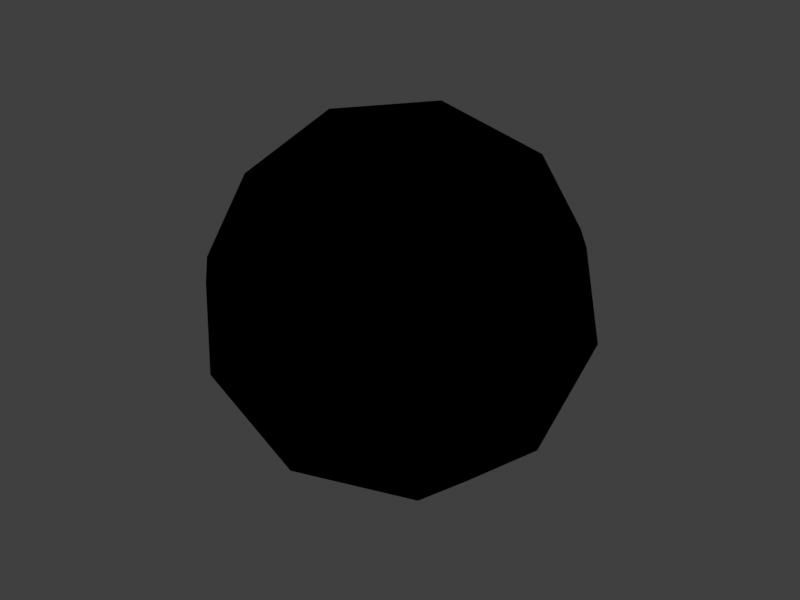 # Source: ball.blend  (saved by Blender 4.5.91; exported with 4.5.12 LTS)
import bpy
from mathutils import Matrix  # noqa: F401  (used for matrix-valued properties, if any)

bpy.ops.wm.read_factory_settings(use_empty=True)
scene = bpy.context.scene
scene.name = 'Scene'

# ---- collections
col_collection = bpy.data.collections.new('Collection'); scene.collection.children.link(col_collection)

# ---- images (referenced by path relative to the original .blend; pixels are not part of the script)
import os
ASSET_DIR = os.environ.get("B2B_ASSET_DIR", "")  # directory of the original .blend (textures are referenced by path, not embedded)
HERE = os.path.dirname(os.path.abspath(__file__))  # packed textures are extracted next to this script under _unpacked/

def load_image(name, relpath, width, height, colorspace="sRGB"):
    """Load a texture the original file referenced (path relative to the .blend, or extracted next to this script)."""
    p = next((c for c in (os.path.join(HERE, relpath), os.path.join(ASSET_DIR, relpath)) if relpath and os.path.exists(c)), "")
    if p:
        img = bpy.data.images.load(p, check_existing=True)
        img.name = name
    else:  # same state as the original file: an image datablock whose file is absent (Cycles renders it pink)
        img = bpy.data.images.new(name, width, height)
        img.source = "FILE"
        img.filepath = "//" + (relpath or name)
    img.colorspace_settings.name = colorspace
    return img
img_second_png = load_image('second.png', '', 1024, 1024, 'sRGB')
img_cutefirst_png = load_image('cutefirst.png', '', 1024, 1024, 'sRGB')

# ---- materials (node trees are filled in below, after node groups)
mat_f3dlite_material = bpy.data.materials.new('f3dlite_material')
mat_f3dlite_material.surface_render_method = 'BLENDED'
mat_f3dlite_material.blend_method = 'BLEND'
mat_f3dlite_material.alpha_threshold = 0.2
mat_f3dlite_material.use_transparency_overlap = False
mat_f3dlite_material.show_transparent_back = False
mat_f3dlite_material.use_backface_culling = True
mat_f3dlite_material.preview_render_type = 'FLAT'

# ---- node groups
ng_3_point_lerp = bpy.data.node_groups.new('3 Point Lerp', 'ShaderNodeTree')
_N = ng_3_point_lerp.nodes; _L = ng_3_point_lerp.links
ng_calcfog = bpy.data.node_groups.new('CalcFog', 'ShaderNodeTree')
_N = ng_calcfog.nodes; _L = ng_calcfog.links
ng_f3dnoise_nonanimated = bpy.data.node_groups.new('F3DNoise_NonAnimated', 'ShaderNodeTree')
_N = ng_f3dnoise_nonanimated.nodes; _L = ng_f3dnoise_nonanimated.links
ng_texturesettings_advanced = bpy.data.node_groups.new('TextureSettings_Advanced', 'ShaderNodeTree')
_N = ng_texturesettings_advanced.nodes; _L = ng_texturesettings_advanced.links
ng_uv = bpy.data.node_groups.new('UV', 'ShaderNodeTree')
_N = ng_uv.nodes; _L = ng_uv.links
ng_uv_basis_0 = bpy.data.node_groups.new('UV Basis 0', 'ShaderNodeTree')
_N = ng_uv_basis_0.nodes; _L = ng_uv_basis_0.links
ng_shdcol = bpy.data.node_groups.new('ShdCol', 'ShaderNodeTree')
_N = ng_shdcol.nodes; _L = ng_shdcol.links
ng_is_not_i = bpy.data.node_groups.new('Is not i', 'ShaderNodeTree')
_N = ng_is_not_i.nodes; _L = ng_is_not_i.links
ng_fogblender_off = bpy.data.node_groups.new('FogBlender_Off', 'ShaderNodeTree')
_N = ng_fogblender_off.nodes; _L = ng_fogblender_off.links
ng_combinerinputs = bpy.data.node_groups.new('CombinerInputs', 'ShaderNodeTree')
_N = ng_combinerinputs.nodes; _L = ng_combinerinputs.links
ng_cycle = bpy.data.node_groups.new('Cycle', 'ShaderNodeTree')
_N = ng_cycle.nodes; _L = ng_cycle.links
ng_output_1cycle_xlu = bpy.data.node_groups.new('OUTPUT_1CYCLE_XLU', 'ShaderNodeTree')
_N = ng_output_1cycle_xlu.nodes; _L = ng_output_1cycle_xlu.links
ng_sceneproperties = bpy.data.node_groups.new('SceneProperties', 'ShaderNodeTree')
_s = ng_sceneproperties.interface.new_socket(name='FogEnable', in_out='OUTPUT', socket_type='NodeSocketFloat')
_s = ng_sceneproperties.interface.new_socket(name='FogColor', in_out='OUTPUT', socket_type='NodeSocketColor')
_s = ng_sceneproperties.interface.new_socket(name='F3D_NearClip', in_out='OUTPUT', socket_type='NodeSocketFloat')
_s = ng_sceneproperties.interface.new_socket(name='F3D_FarClip', in_out='OUTPUT', socket_type='NodeSocketFloat')
_s = ng_sceneproperties.interface.new_socket(name='Blender_Game_Scale', in_out='OUTPUT', socket_type='NodeSocketFloat')
_s = ng_sceneproperties.interface.new_socket(name='FogNear', in_out='OUTPUT', socket_type='NodeSocketFloat')
_s = ng_sceneproperties.interface.new_socket(name='FogFar', in_out='OUTPUT', socket_type='NodeSocketFloat')
_s = ng_sceneproperties.interface.new_socket(name='AmbientColor', in_out='OUTPUT', socket_type='NodeSocketColor')
_s = ng_sceneproperties.interface.new_socket(name='Light0Color', in_out='OUTPUT', socket_type='NodeSocketColor')
_s = ng_sceneproperties.interface.new_socket(name='Light0Dir', in_out='OUTPUT', socket_type='NodeSocketVector')
_s = ng_sceneproperties.interface.new_socket(name='Light0Size', in_out='OUTPUT', socket_type='NodeSocketFloat')
_s = ng_sceneproperties.interface.new_socket(name='Light1Color', in_out='OUTPUT', socket_type='NodeSocketColor')
_s = ng_sceneproperties.interface.new_socket(name='Light1Dir', in_out='OUTPUT', socket_type='NodeSocketVector')
_s = ng_sceneproperties.interface.new_socket(name='Light1Size', in_out='OUTPUT', socket_type='NodeSocketFloat')
_N = ng_sceneproperties.nodes; _L = ng_sceneproperties.links
n0 = _N.new('NodeGroupOutput'); n0.name = 'Group Output'; n0.location = (0, 0)
n0.inputs[0].default_value = 1.0
n0.inputs[1].default_value = (1.0, 1.0, 1.0, 1.0)
n0.inputs[2].default_value = 100.0
n0.inputs[3].default_value = 3e+04
n0.inputs[4].default_value = 100.0
n0.inputs[5].default_value = 985.0
n0.inputs[6].default_value = 1000.0
n0.inputs[7].default_value = (0.7353, 0.7353, 0.7353, 1.0)
n0.inputs[8].default_value = (1.0, 1.0, 1.0, 1.0)
n0.inputs[9].default_value = (0.5774, -0.5774, 0.5774)
n0.inputs[10].default_value = 3.0
n0.inputs[11].default_value = (0.0, 0.0, 0.0, 1.0)
n0.inputs[12].default_value = (-0.5774, 0.5774, -0.5774)
n0.inputs[13].default_value = 3.0
n0.is_active_output = True

# ---- material node trees
mat_f3dlite_material.use_nodes = True; mat_f3dlite_material.node_tree.nodes.clear()
_N = mat_f3dlite_material.node_tree.nodes; _L = mat_f3dlite_material.node_tree.links
n0 = _N.new('NodeReroute'); n0.name = 'Reroute.078'; n0.location = (-193, 204)
n0.width = 14
n0.socket_idname = 'NodeSocketVector'
n1 = _N.new('NodeReroute'); n1.name = 'Reroute.079'; n1.location = (-216, 160)
n1.width = 14
n1.socket_idname = 'NodeSocketVector'
n2 = _N.new('NodeReroute'); n2.name = 'Reroute.080'; n2.location = (-168, 248)
n2.width = 14
n2.socket_idname = 'NodeSocketVector'
n3 = _N.new('NodeReroute'); n3.name = 'Reroute.081'; n3.location = (273, 438)
n3.width = 14
n4 = _N.new('NodeReroute'); n4.name = 'Reroute.082'; n4.location = (251, 416)
n4.width = 14
n4.socket_idname = 'NodeSocketFloat'
n5 = _N.new('NodeReroute'); n5.name = 'Reroute.083'; n5.location = (-80, 600)
n5.width = 14
n5.socket_idname = 'NodeSocketVector'
n6 = _N.new('NodeReroute'); n6.name = 'Reroute.084'; n6.location = (-100, 557)
n6.width = 14
n6.socket_idname = 'NodeSocketVector'
n7 = _N.new('NodeReroute'); n7.name = 'Reroute.085'; n7.location = (-120, 514)
n7.width = 14
n7.socket_idname = 'NodeSocketVector'
n8 = _N.new('NodeReroute'); n8.name = 'Reroute.086'; n8.location = (251, 665)
n8.width = 14
n8.socket_idname = 'NodeSocketFloat'
n9 = _N.new('NodeReroute'); n9.name = 'Reroute.087'; n9.location = (273, 686)
n9.width = 14
n10 = _N.new('NodeReroute'); n10.name = 'Reroute.088'; n10.location = (-267, 439)
n10.width = 14
n10.socket_idname = 'NodeSocketInt'
n11 = _N.new('NodeReroute'); n11.name = 'Reroute.089'; n11.location = (271, 285)
n11.width = 14
n12 = _N.new('NodeReroute'); n12.name = 'Reroute.090'; n12.location = (271, 334)
n12.width = 14
n13 = _N.new('NodeReroute'); n13.name = 'Reroute.091'; n13.location = (249, 264)
n13.width = 14
n13.socket_idname = 'NodeSocketFloat'
n14 = _N.new('NodeReroute'); n14.name = 'Reroute.092'; n14.location = (249, 312)
n14.width = 14
n14.socket_idname = 'NodeSocketFloat'
n15 = _N.new('NodeReroute'); n15.name = 'Reroute.093'; n15.location = (-267, 84)
n15.width = 14
n15.socket_idname = 'NodeSocketInt'
n16 = _N.new('NodeReroute'); n16.name = 'Reroute.094'; n16.location = (-241, 116)
n16.width = 14
n16.socket_idname = 'NodeSocketVector'
n17 = _N.new('NodeReroute'); n17.name = 'Reroute.095'; n17.location = (-314, 391)
n17.width = 14
n17.socket_idname = 'NodeSocketFloat'
n18 = _N.new('NodeReroute'); n18.name = 'Reroute.096'; n18.location = (-292, 414)
n18.width = 14
n18.socket_idname = 'NodeSocketFloat'
n19 = _N.new('NodeReroute'); n19.name = 'Reroute.097'; n19.location = (-337, 61)
n19.width = 14
n19.socket_idname = 'NodeSocketFloat'
n20 = _N.new('NodeReroute'); n20.name = 'Reroute.098'; n20.location = (-358, 39)
n20.width = 14
n20.socket_idname = 'NodeSocketFloat'
n21 = _N.new('NodeReroute'); n21.name = 'Reroute.099'; n21.location = (-144, 470)
n21.width = 14
n21.socket_idname = 'NodeSocketVector'
n22 = _N.new('ShaderNodeTexImage'); n22.name = 'Tex1_2'; n22.location = (-125, 213)
n22.label = 'Tex1 Sample 2'
n22.width = 140
n22.mute = True
n22.hide = True
n22.image = img_second_png
n22.interpolation = 'Closest'
n23 = _N.new('ShaderNodeTexImage'); n23.name = 'Tex1_3'; n23.location = (-125, 170)
n23.label = 'Tex1 Sample 3'
n23.width = 140
n23.mute = True
n23.hide = True
n23.image = img_second_png
n23.interpolation = 'Closest'
n24 = _N.new('ShaderNodeTexImage'); n24.name = 'Tex1_4'; n24.location = (-125, 126)
n24.label = 'Tex1 Sample 4'
n24.width = 140
n24.mute = True
n24.hide = True
n24.image = img_second_png
n24.interpolation = 'Closest'
n25 = _N.new('ShaderNodeGroup'); n25.name = '3 Point Lerp.001'; n25.location = (27, 369)
n25.label = '3 Point Lerp'
n25.mute = True
n25.node_tree = ng_3_point_lerp
n26 = _N.new('ShaderNodeTexImage'); n26.name = 'Tex0_4'; n26.location = (-63, 479)
n26.label = 'Tex0 Sample 4'
n26.width = 140
n26.mute = True
n26.hide = True
n26.image = img_cutefirst_png
n26.interpolation = 'Closest'
n27 = _N.new('ShaderNodeTexImage'); n27.name = 'Tex0_3'; n27.location = (-63, 524)
n27.label = 'Tex0 Sample 3'
n27.width = 140
n27.mute = True
n27.hide = True
n27.image = img_cutefirst_png
n27.interpolation = 'Closest'
n28 = _N.new('ShaderNodeTexImage'); n28.name = 'Tex0_2'; n28.location = (-62, 567)
n28.label = 'Tex0 Sample 2'
n28.width = 140
n28.mute = True
n28.hide = True
n28.image = img_cutefirst_png
n28.interpolation = 'Closest'
n29 = _N.new('ShaderNodeTexImage'); n29.name = 'Tex0_1'; n29.location = (-61, 610)
n29.label = 'Tex0'
n29.width = 140
n29.mute = True
n29.hide = True
n29.image = img_cutefirst_png
n29.interpolation = 'Closest'
n30 = _N.new('ShaderNodeTexImage'); n30.name = 'Tex1_1'; n30.location = (-124, 258)
n30.label = 'Tex1'
n30.width = 140
n30.mute = True
n30.hide = True
n30.image = img_second_png
n30.interpolation = 'Closest'
n31 = _N.new('NodeReroute'); n31.name = 'Light0Dir'; n31.location = (-101, -292)
n31.label = 'Light0Dir'
n31.width = 14
n31.socket_idname = 'NodeSocketVector'
n32 = _N.new('NodeReroute'); n32.name = 'AmbientColor'; n32.location = (-98, -223)
n32.label = 'AmbientColor'
n32.width = 14
n33 = _N.new('NodeReroute'); n33.name = 'Light0Color'; n33.location = (-101, -255)
n33.label = 'Light0Color'
n33.width = 14
n34 = _N.new('NodeReroute'); n34.name = 'Light0Size'; n34.location = (-101, -325)
n34.label = 'Light0Size'
n34.width = 14
n34.socket_idname = 'NodeSocketFloat'
n35 = _N.new('NodeReroute'); n35.name = 'Reroute.100'; n35.location = (260, 85)
n35.width = 14
n35.socket_idname = 'NodeSocketVector'
n36 = _N.new('NodeReroute'); n36.name = 'Reroute.101'; n36.location = (259, -292)
n36.width = 14
n36.socket_idname = 'NodeSocketVector'
n37 = _N.new('NodeReroute'); n37.name = 'Reroute.102'; n37.location = (238, -256)
n37.width = 14
n38 = _N.new('NodeReroute'); n38.name = 'Reroute.001'; n38.location = (278, -326)
n38.width = 14
n38.socket_idname = 'NodeSocketFloat'
n39 = _N.new('NodeReroute'); n39.name = 'Reroute'; n39.location = (279, 63)
n39.width = 14
n39.socket_idname = 'NodeSocketFloat'
n40 = _N.new('NodeReroute'); n40.name = 'Reroute.016'; n40.location = (321, 19)
n40.width = 14
n40.socket_idname = 'NodeSocketVector'
n41 = _N.new('NodeReroute'); n41.name = 'Reroute.030'; n41.location = (219, -224)
n41.width = 14
n42 = _N.new('ShaderNodeGroup'); n42.name = 'CalcFog'; n42.location = (0, 10)
n42.label = 'CalcFog'
n42.width = 166
n42.node_tree = ng_calcfog
n43 = _N.new('NodeReroute'); n43.name = 'Reroute.008'; n43.location = (187, -25)
n43.width = 14
n43.socket_idname = 'NodeSocketFloat'
n44 = _N.new('NodeReroute'); n44.name = 'Reroute.003'; n44.location = (342, -3)
n44.width = 14
n44.socket_idname = 'NodeSocketFloat'
n45 = _N.new('NodeReroute'); n45.name = 'Combined_C'; n45.location = (540, 456)
n45.label = 'Combined_C'
n45.width = 14
n46 = _N.new('NodeReroute'); n46.name = 'Combined_A'; n46.location = (540, 433)
n46.label = 'Combined_A'
n46.width = 14
n46.socket_idname = 'NodeSocketFloat'
n47 = _N.new('NodeReroute'); n47.name = 'Reroute.032'; n47.location = (567, 456)
n47.width = 14
n48 = _N.new('NodeReroute'); n48.name = 'Reroute.031'; n48.location = (567, 433)
n48.width = 14
n48.socket_idname = 'NodeSocketFloat'
n49 = _N.new('NodeReroute'); n49.name = 'Reroute.009'; n49.location = (1056, 710)
n49.width = 14
n50 = _N.new('NodeReroute'); n50.name = 'Reroute.010'; n50.location = (1033, 689)
n50.width = 14
n50.socket_idname = 'NodeSocketFloat'
n51 = _N.new('NodeReroute'); n51.name = 'Light1Color'; n51.location = (-101, -360)
n51.label = 'Light1Color'
n51.width = 14
n52 = _N.new('NodeReroute'); n52.name = 'Light1Size'; n52.location = (-101, -433)
n52.label = 'Light1Size'
n52.width = 14
n52.socket_idname = 'NodeSocketFloat'
n53 = _N.new('NodeReroute'); n53.name = 'Light1Dir'; n53.location = (-101, -396)
n53.label = 'Light1Dir'
n53.width = 14
n53.socket_idname = 'NodeSocketVector'
n54 = _N.new('NodeReroute'); n54.name = 'Reroute.014'; n54.location = (299, -361)
n54.width = 14
n55 = _N.new('NodeReroute'); n55.name = 'Reroute.017'; n55.location = (318, -397)
n55.width = 14
n55.socket_idname = 'NodeSocketVector'
n56 = _N.new('NodeReroute'); n56.name = 'Reroute.019'; n56.location = (341, -432)
n56.width = 14
n56.socket_idname = 'NodeSocketFloat'
n57 = _N.new('NodeReroute'); n57.name = 'Reroute.025'; n57.location = (-44, -472)
n57.width = 14
n58 = _N.new('NodeReroute'); n58.name = 'Reroute.018'; n58.location = (-23, -493)
n58.width = 14
n58.socket_idname = 'NodeSocketFloat'
n59 = _N.new('NodeReroute'); n59.name = 'Reroute.015'; n59.location = (186, -516)
n59.width = 14
n59.socket_idname = 'NodeSocketFloat'
n60 = _N.new('ShaderNodeGroup'); n60.name = 'F3DNoiseFactor'; n60.location = (362, -360)
n60.label = 'F3D Noise Factor'
n60.width = 142
n60.node_tree = ng_f3dnoise_nonanimated
n61 = _N.new('NodeReroute'); n61.name = 'Reroute.023'; n61.location = (1036, 385)
n61.width = 14
n62 = _N.new('ShaderNodeOutputMaterial'); n62.name = 'Material Output F3D'; n62.location = (1546, 571)
n62.label = 'Material Output F3D'
n63 = _N.new('NodeReroute'); n63.name = 'Reroute.024'; n63.location = (1037, -451)
n63.width = 14
n64 = _N.new('NodeReroute'); n64.name = 'Reroute.005'; n64.location = (-168, 601)
n64.width = 14
n64.socket_idname = 'NodeSocketVector'
n65 = _N.new('NodeReroute'); n65.name = 'Reroute.041'; n65.location = (-193, 579)
n65.width = 14
n65.socket_idname = 'NodeSocketVector'
n66 = _N.new('NodeReroute'); n66.name = 'Reroute.040'; n66.location = (-216, 558)
n66.width = 14
n66.socket_idname = 'NodeSocketVector'
n67 = _N.new('NodeReroute'); n67.name = 'Reroute.012'; n67.location = (-267, 514)
n67.width = 14
n67.socket_idname = 'NodeSocketInt'
n68 = _N.new('NodeReroute'); n68.name = 'Reroute.051'; n68.location = (-241, 535)
n68.width = 14
n68.socket_idname = 'NodeSocketVector'
n69 = _N.new('NodeReroute'); n69.name = 'Reroute.013'; n69.location = (-80, 688)
n69.width = 14
n69.socket_idname = 'NodeSocketVector'
n70 = _N.new('NodeReroute'); n70.name = 'Reroute.002'; n70.location = (-100, 665)
n70.width = 14
n70.socket_idname = 'NodeSocketVector'
n71 = _N.new('NodeReroute'); n71.name = 'Reroute.022'; n71.location = (-120, 645)
n71.width = 14
n71.socket_idname = 'NodeSocketVector'
n72 = _N.new('NodeReroute'); n72.name = 'Reroute.049'; n72.location = (-144, 621)
n72.width = 14
n72.socket_idname = 'NodeSocketVector'
n73 = _N.new('NodeReroute'); n73.name = 'Reroute.054'; n73.location = (-314, 469)
n73.width = 14
n73.socket_idname = 'NodeSocketFloat'
n74 = _N.new('NodeReroute'); n74.name = 'Reroute.053'; n74.location = (-292, 491)
n74.width = 14
n74.socket_idname = 'NodeSocketFloat'
n75 = _N.new('NodeReroute'); n75.name = 'Reroute.055'; n75.location = (-337, 447)
n75.width = 14
n75.socket_idname = 'NodeSocketFloat'
n76 = _N.new('NodeReroute'); n76.name = 'Reroute.056'; n76.location = (-358, 425)
n76.width = 14
n76.socket_idname = 'NodeSocketFloat'
n77 = _N.new('ShaderNodeGroup'); n77.name = 'TextureSettings'; n77.location = (-575, 724)
n77.width = 189
n77.mute = True
n77.node_tree = ng_texturesettings_advanced
n77.inputs[4].default_value = 0.0
n77.inputs[9].default_value = 0.0
n77.inputs[10].default_value = 0
n77.inputs[11].default_value = 5
n77.inputs[12].default_value = 0.0
n77.inputs[13].default_value = 63.0
n77.inputs[14].default_value = 0
n77.inputs[15].default_value = 5
n77.inputs[16].default_value = -18.6
n77.inputs[17].default_value = 63.0
n77.inputs[18].default_value = 0.0
n77.inputs[19].default_value = 0
n77.inputs[20].default_value = 0.0
n77.inputs[21].default_value = 63.0
n77.inputs[22].default_value = 5
n77.inputs[23].default_value = 0
n77.inputs[24].default_value = 0.0
n77.inputs[25].default_value = 31.0
n77.inputs[26].default_value = 5
n77.inputs[27].default_value = 0.0
n77.inputs[28].default_value = 1
n77.inputs[29].default_value = 1
n77.inputs[30].default_value = 0
n77.inputs[31].default_value = 0
n77.inputs[32].default_value = 0.0
n77.inputs[33].default_value = 0
n77.inputs[34].default_value = 0
n77.inputs[35].default_value = 0
n77.inputs[36].default_value = 0
n77.inputs[37].default_value = 0.0
n77.inputs[38].default_value = 1
n78 = _N.new('ShaderNodeGroup'); n78.name = 'UV'; n78.location = (-987, 175)
n78.width = 165
n78.node_tree = ng_uv
n79 = _N.new('ShaderNodeGroup'); n79.name = 'UV Basis'; n79.location = (-787, 405)
n79.width = 164
n79.node_tree = ng_uv_basis_0
n79.inputs[1].default_value = 32
n79.inputs[2].default_value = 32
n79.inputs[3].default_value = 32
n79.inputs[4].default_value = 32
n79.inputs[5].default_value = 0.055
n79.inputs[6].default_value = 0.055
n79.inputs[7].default_value = 1
n80 = _N.new('ShaderNodeGroup'); n80.name = 'Shade Color'; n80.location = (365, 241)
n80.label = 'Shade Color'
n80.width = 139
n80.node_tree = ng_shdcol
n80.inputs[0].default_value = (0.5, 0.5, 0.5, 1.0)
n80.inputs[1].default_value = (1.0, 1.0, 1.0, 1.0)
n80.inputs[4].default_value = (0.0, 0.0, 0.0, 1.0)
n80.inputs[8].default_value = 0
n80.inputs[9].default_value = 1
n80.inputs[10].default_value = 1
n80.inputs[11].default_value = 0
n80.inputs[12].default_value = 0
n80.inputs[13].default_value = 0
n80.inputs[14].default_value = 0
n80.inputs[15].default_value = 0
n80.inputs[16].default_value = 1.0
n80.inputs[17].default_value = 0.625
n80.inputs[18].default_value = 0.0
n80.inputs[19].default_value = 0.7
n80.inputs[20].default_value = 0.4
n81 = _N.new('NodeReroute'); n81.name = 'FogColor'; n81.location = (-101, -80)
n81.label = 'FogColor'
n81.width = 14
n82 = _N.new('NodeReroute'); n82.name = 'Reroute.021'; n82.location = (-22, -43)
n82.width = 14
n82.socket_idname = 'NodeSocketFloat'
n83 = _N.new('NodeReroute'); n83.name = 'FogEnable'; n83.location = (-101, -43)
n83.label = 'FogEnable'
n83.width = 14
n83.socket_idname = 'NodeSocketFloat'
n84 = _N.new('NodeReroute'); n84.name = 'Reroute.033'; n84.location = (-22, -80)
n84.width = 14
n84.socket_idname = 'NodeSocketFloat'
n85 = _N.new('NodeReroute'); n85.name = 'Reroute.007'; n85.location = (-43, -80)
n85.width = 14
n86 = _N.new('NodeReroute'); n86.name = 'AmbientColorOut'; n86.location = (220, 131)
n86.label = 'AmbientColorOut'
n86.width = 14
n87 = _N.new('NodeReroute'); n87.name = 'Light0ColorOut'; n87.location = (240, 108)
n87.label = 'Light0ColorOut'
n87.width = 14
n88 = _N.new('NodeReroute'); n88.name = 'Light1ColorOut'; n88.location = (300, 41)
n88.label = 'Light1ColorOut'
n88.width = 14
n89 = _N.new('ShaderNodeGroup'); n89.name = 'Tex1_I'; n89.location = (364, 396)
n89.label = 'Tex1_I'
n89.mute = True
n89.node_tree = ng_is_not_i
n90 = _N.new('ShaderNodeGroup'); n90.name = 'Tex0_I'; n90.location = (365, 549)
n90.label = 'Tex0_I'
n90.mute = True
n90.node_tree = ng_is_not_i
n91 = _N.new('ShaderNodeGroup'); n91.name = '3 Point Lerp'; n91.location = (88, 722)
n91.label = '3 Point Lerp'
n91.mute = True
n91.node_tree = ng_3_point_lerp
n92 = _N.new('NodeReroute'); n92.name = 'GlobalFogColor'; n92.location = (970, -473)
n92.label = 'GlobalFogColor'
n92.width = 14
n93 = _N.new('ShaderNodeGroup'); n93.name = 'FogBlender'; n93.location = (1057, -361)
n93.node_tree = ng_fogblender_off
n94 = _N.new('ShaderNodeGroup'); n94.name = 'CombinerInputs'; n94.location = (522, 157)
n94.width = 139
n94.node_tree = ng_combinerinputs
n94.inputs[0].default_value = (1.0, 1.0, 1.0, 1.0)
n94.inputs[1].default_value = 1.0
n94.inputs[2].default_value = (1.0, 1.0, 1.0, 1.0)
n94.inputs[3].default_value = 0.25
n94.inputs[4].default_value = (1.0, 1.0, 1.0, 1.0)
n94.inputs[5].default_value = (0.0, 0.0, 0.0, 1.0)
n94.inputs[6].default_value = 0.0
n94.inputs[7].default_value = 0.0
n94.inputs[8].default_value = 0.4471
n94.inputs[9].default_value = 0.1647
n95 = _N.new('ShaderNodeGroup'); n95.name = 'Cycle_1'; n95.location = (871, 746)
n95.label = 'Cycle_1'
n95.node_tree = ng_cycle
n95.inputs[1].default_value = (0.0, 0.0, 0.0, 1.0)
n95.inputs[2].default_value = (0.0, 0.0, 0.0, 1.0)
n95.inputs[5].default_value = 0.0
n95.inputs[7].default_value = 0.0
n96 = _N.new('NodeReroute'); n96.name = 'Reroute.020'; n96.location = (1228, -396)
n96.width = 14
n97 = _N.new('NodeReroute'); n97.name = 'Reroute.004'; n97.location = (1056, 456)
n97.width = 14
n98 = _N.new('NodeReroute'); n98.name = 'Cycle C 2'; n98.location = (1232, 412)
n98.label = 'Cycle C 2'
n98.width = 14
n99 = _N.new('ShaderNodeGroup'); n99.name = 'Cycle_2'; n99.location = (870, 420)
n99.label = 'Cycle_2'
n99.node_tree = ng_cycle
n99.inputs[0].default_value = (0.0, 0.0, 0.0, 1.0)
n99.inputs[1].default_value = (0.0, 0.0, 0.0, 1.0)
n99.inputs[2].default_value = (0.0, 0.0, 0.0, 1.0)
n99.inputs[4].default_value = 0.0
n99.inputs[5].default_value = 0.0
n99.inputs[6].default_value = 0.0
n100 = _N.new('NodeReroute'); n100.name = 'Cycle 1 A'; n100.location = (1033, 434)
n100.width = 14
n100.socket_idname = 'NodeSocketFloat'
n101 = _N.new('ShaderNodeGroup'); n101.name = 'OUTPUT'; n101.location = (1282, 547)
n101.width = 219
n101.node_tree = ng_output_1cycle_xlu
n102 = _N.new('ShaderNodeGroup'); n102.name = 'SceneProperties'; n102.location = (-320, -23)
n102.node_tree = ng_sceneproperties
n103 = _N.new('ShaderNodeBsdfPrincipled'); n103.name = 'Principled BSDF'; n103.location = (1260, 900)
n104 = _N.new('ShaderNodeMix'); n104.name = 'Mix'; n104.location = (1075, 850)
n104.blend_type = 'MULTIPLY'
n104.inputs[0].default_value = 1.0
n104.inputs[3].default_value = 1.0
n105 = _N.new('ShaderNodeVertexColor'); n105.name = 'Color Attribute'; n105.location = (900, 850)
n105.layer_name = 'Col'
_L.new(n65.outputs[0], n0.inputs[0])
_L.new(n66.outputs[0], n1.inputs[0])
_L.new(n64.outputs[0], n2.inputs[0])
_L.new(n9.outputs[0], n3.inputs[0])
_L.new(n8.outputs[0], n4.inputs[0])
_L.new(n69.outputs[0], n5.inputs[0])
_L.new(n70.outputs[0], n6.inputs[0])
_L.new(n71.outputs[0], n7.inputs[0])
_L.new(n91.outputs[1], n8.inputs[0])
_L.new(n91.outputs[0], n9.inputs[0])
_L.new(n67.outputs[0], n10.inputs[0])
_L.new(n12.outputs[0], n11.inputs[0])
_L.new(n25.outputs[0], n12.inputs[0])
_L.new(n14.outputs[0], n13.inputs[0])
_L.new(n25.outputs[1], n14.inputs[0])
_L.new(n10.outputs[0], n15.inputs[0])
_L.new(n68.outputs[0], n16.inputs[0])
_L.new(n73.outputs[0], n17.inputs[0])
_L.new(n74.outputs[0], n18.inputs[0])
_L.new(n75.outputs[0], n19.inputs[0])
_L.new(n76.outputs[0], n20.inputs[0])
_L.new(n72.outputs[0], n21.inputs[0])
_L.new(n0.outputs[0], n22.inputs[0])
_L.new(n1.outputs[0], n23.inputs[0])
_L.new(n16.outputs[0], n24.inputs[0])
_L.new(n30.outputs[0], n25.inputs[0])
_L.new(n30.outputs[1], n25.inputs[1])
_L.new(n22.outputs[0], n25.inputs[2])
_L.new(n22.outputs[1], n25.inputs[3])
_L.new(n23.outputs[0], n25.inputs[4])
_L.new(n23.outputs[1], n25.inputs[5])
_L.new(n24.outputs[0], n25.inputs[6])
_L.new(n24.outputs[1], n25.inputs[7])
_L.new(n15.outputs[0], n25.inputs[8])
_L.new(n19.outputs[0], n25.inputs[9])
_L.new(n20.outputs[0], n25.inputs[10])
_L.new(n21.outputs[0], n26.inputs[0])
_L.new(n7.outputs[0], n27.inputs[0])
_L.new(n6.outputs[0], n28.inputs[0])
_L.new(n5.outputs[0], n29.inputs[0])
_L.new(n2.outputs[0], n30.inputs[0])
_L.new(n36.outputs[0], n35.inputs[0])
_L.new(n31.outputs[0], n36.inputs[0])
_L.new(n33.outputs[0], n37.inputs[0])
_L.new(n34.outputs[0], n38.inputs[0])
_L.new(n38.outputs[0], n39.inputs[0])
_L.new(n55.outputs[0], n40.inputs[0])
_L.new(n32.outputs[0], n41.inputs[0])
_L.new(n84.outputs[0], n42.inputs[0])
_L.new(n42.outputs[0], n43.inputs[0])
_L.new(n56.outputs[0], n44.inputs[0])
_L.new(n47.outputs[0], n45.inputs[0])
_L.new(n48.outputs[0], n46.inputs[0])
_L.new(n97.outputs[0], n47.inputs[0])
_L.new(n100.outputs[0], n48.inputs[0])
_L.new(n95.outputs[0], n49.inputs[0])
_L.new(n95.outputs[1], n50.inputs[0])
_L.new(n51.outputs[0], n54.inputs[0])
_L.new(n53.outputs[0], n55.inputs[0])
_L.new(n52.outputs[0], n56.inputs[0])
_L.new(n85.outputs[0], n57.inputs[0])
_L.new(n84.outputs[0], n58.inputs[0])
_L.new(n43.outputs[0], n59.inputs[0])
_L.new(n99.outputs[0], n61.inputs[0])
_L.new(n61.outputs[0], n63.inputs[0])
_L.new(n77.outputs[4], n64.inputs[0])
_L.new(n77.outputs[5], n65.inputs[0])
_L.new(n77.outputs[6], n66.inputs[0])
_L.new(n77.outputs[8], n67.inputs[0])
_L.new(n77.outputs[7], n68.inputs[0])
_L.new(n77.outputs[0], n69.inputs[0])
_L.new(n77.outputs[1], n70.inputs[0])
_L.new(n77.outputs[2], n71.inputs[0])
_L.new(n77.outputs[3], n72.inputs[0])
_L.new(n77.outputs[10], n73.inputs[0])
_L.new(n77.outputs[9], n74.inputs[0])
_L.new(n77.outputs[11], n75.inputs[0])
_L.new(n77.outputs[12], n76.inputs[0])
_L.new(n79.outputs[0], n77.inputs[0])
_L.new(n79.outputs[1], n77.inputs[1])
_L.new(n79.outputs[0], n77.inputs[2])
_L.new(n79.outputs[1], n77.inputs[3])
_L.new(n79.outputs[5], n77.inputs[5])
_L.new(n79.outputs[6], n77.inputs[6])
_L.new(n79.outputs[7], n77.inputs[7])
_L.new(n79.outputs[8], n77.inputs[8])
_L.new(n78.outputs[0], n79.inputs[0])
_L.new(n35.outputs[0], n80.inputs[2])
_L.new(n39.outputs[0], n80.inputs[3])
_L.new(n40.outputs[0], n80.inputs[5])
_L.new(n44.outputs[0], n80.inputs[6])
_L.new(n43.outputs[0], n80.inputs[7])
_L.new(n83.outputs[0], n82.inputs[0])
_L.new(n82.outputs[0], n84.inputs[0])
_L.new(n81.outputs[0], n85.inputs[0])
_L.new(n41.outputs[0], n86.inputs[0])
_L.new(n37.outputs[0], n87.inputs[0])
_L.new(n54.outputs[0], n88.inputs[0])
_L.new(n11.outputs[0], n89.inputs[0])
_L.new(n13.outputs[0], n89.inputs[1])
_L.new(n3.outputs[0], n90.inputs[0])
_L.new(n4.outputs[0], n90.inputs[1])
_L.new(n29.outputs[0], n91.inputs[0])
_L.new(n29.outputs[1], n91.inputs[1])
_L.new(n28.outputs[0], n91.inputs[2])
_L.new(n28.outputs[1], n91.inputs[3])
_L.new(n27.outputs[0], n91.inputs[4])
_L.new(n27.outputs[1], n91.inputs[5])
_L.new(n26.outputs[0], n91.inputs[6])
_L.new(n26.outputs[1], n91.inputs[7])
_L.new(n10.outputs[0], n91.inputs[8])
_L.new(n18.outputs[0], n91.inputs[9])
_L.new(n17.outputs[0], n91.inputs[10])
_L.new(n57.outputs[0], n92.inputs[0])
_L.new(n63.outputs[0], n93.inputs[0])
_L.new(n92.outputs[0], n93.inputs[1])
_L.new(n58.outputs[0], n93.inputs[2])
_L.new(n60.outputs[0], n94.inputs[10])
_L.new(n93.outputs[0], n96.inputs[0])
_L.new(n49.outputs[0], n97.inputs[0])
_L.new(n96.outputs[0], n98.inputs[0])
_L.new(n50.outputs[0], n100.inputs[0])
_L.new(n102.outputs[0], n83.inputs[0])
_L.new(n102.outputs[1], n81.inputs[0])
_L.new(n102.outputs[2], n42.inputs[1])
_L.new(n102.outputs[3], n42.inputs[2])
_L.new(n102.outputs[4], n42.inputs[3])
_L.new(n102.outputs[5], n42.inputs[4])
_L.new(n102.outputs[6], n42.inputs[5])
_L.new(n102.outputs[7], n32.inputs[0])
_L.new(n102.outputs[8], n33.inputs[0])
_L.new(n102.outputs[9], n31.inputs[0])
_L.new(n102.outputs[10], n34.inputs[0])
_L.new(n102.outputs[11], n51.inputs[0])
_L.new(n102.outputs[12], n53.inputs[0])
_L.new(n102.outputs[13], n52.inputs[0])
_L.new(n80.outputs[0], n99.inputs[3])
_L.new(n94.outputs[2], n99.inputs[7])
_L.new(n95.outputs[0], n101.inputs[0])
_L.new(n95.outputs[1], n101.inputs[1])
_L.new(n93.outputs[0], n101.inputs[2])
_L.new(n99.outputs[1], n101.inputs[3])
_L.new(n80.outputs[1], n93.inputs[3])
_L.new(n94.outputs[0], n95.inputs[0])
_L.new(n80.outputs[0], n95.inputs[3])
_L.new(n94.outputs[0], n95.inputs[4])
_L.new(n94.outputs[4], n95.inputs[6])
_L.new(n105.outputs[0], n103.inputs[0])
_L.new(n105.outputs[1], n103.inputs[4])
_L.new(n101.outputs[0], n62.inputs[0])
n62.is_active_output = True

# ---- world
world_world = bpy.data.worlds.new('World'); scene.world = world_world
world_world.use_nodes = True; world_world.node_tree.nodes.clear()
_N = world_world.node_tree.nodes; _L = world_world.node_tree.links
n0 = _N.new('ShaderNodeOutputWorld'); n0.name = 'World Output'; n0.location = (300, 300)
n1 = _N.new('ShaderNodeBackground'); n1.name = 'Background'; n1.location = (10, 300)
n1.inputs[0].default_value = (0.05088, 0.05088, 0.05088, 1.0)
_L.new(n1.outputs[0], n0.inputs[0])
n0.is_active_output = True
world_world.color = (0.05088, 0.05088, 0.05088)
world_world.sun_shadow_jitter_overblur = 0.0

# ---- meshes
me_icosphere = bpy.data.meshes.new('Icosphere')
me_icosphere.from_pydata([(1.0, 0.0, -5.96e-08), (0.4472, -0.5257, 0.7236), (0.4472, -0.8506, -0.2764), (0.4472, 0.0, -0.8944), (0.4472, 0.8506, -0.2764), (0.4472, 0.5257, 0.7236), (-0.4472, -0.8506, 0.2764), (-0.4472, -0.5257, -0.7236), (-0.4472, 0.5257, -0.7236), (-0.4472, 0.8506, 0.2764), (-0.4472, 0.0, 0.8944), (-1.0, 0.0, 5.96e-08), (0.8507, -0.5, -0.1625), (0.8507, -0.309, 0.4253), (0.5257, -0.809, 0.2629), (0.5257, 0.0, 0.8506), (0.8507, 0.309, 0.4253), (0.8507, 0.0, -0.5257), (0.5257, -0.5, -0.6882), (0.8507, 0.5, -0.1625), (0.5257, 0.5, -0.6882), (0.5257, 0.809, 0.2629), (5.96e-08, -0.309, 0.9511), (5.96e-08, 0.309, 0.9511), (1.11e-16, -1.0, 2.838e-09), (5.96e-08, -0.809, 0.5878), (-5.96e-08, -0.309, -0.9511), (-5.96e-08, -0.809, -0.5878), (-5.96e-08, 0.809, -0.5878), (-5.96e-08, 0.309, -0.9511), (5.96e-08, 0.809, 0.5878), (1.11e-16, 1.0, 2.838e-09), (-0.5257, -0.5, 0.6882), (-0.5257, -0.809, -0.2629), (-0.5257, 0.0, -0.8506), (-0.5257, 0.809, -0.2629), (-0.5257, 0.5, 0.6882), (-0.8507, -0.5, 0.1625), (-0.8507, 0.0, 0.5257), (-0.8507, -0.309, -0.4253), (-0.8507, 0.309, -0.4253), (-0.8507, 0.5, 0.1625)], [], [(0, 13, 12), (1, 13, 15), (0, 12, 17), (0, 17, 19), (0, 19, 16), (1, 15, 22), (2, 14, 24), (3, 18, 26), (4, 20, 28), (5, 21, 30), (1, 22, 25), (2, 24, 27), (3, 26, 29), (4, 28, 31), (5, 30, 23), (6, 32, 37), (7, 33, 39), (8, 34, 40), (9, 35, 41), (10, 36, 38), (38, 41, 11), (38, 36, 41), (36, 9, 41), (41, 40, 11), (41, 35, 40), (35, 8, 40), (40, 39, 11), (40, 34, 39), (34, 7, 39), (39, 37, 11), (39, 33, 37), (33, 6, 37), (37, 38, 11), (37, 32, 38), (32, 10, 38), (23, 36, 10), (23, 30, 36), (30, 9, 36), (31, 35, 9), (31, 28, 35), (28, 8, 35), (29, 34, 8), (29, 26, 34), (26, 7, 34), (27, 33, 7), (27, 24, 33), (24, 6, 33), (25, 32, 6), (25, 22, 32), (22, 10, 32), (30, 31, 9), (30, 21, 31), (21, 4, 31), (28, 29, 8), (28, 20, 29), (20, 3, 29), (26, 27, 7), (26, 18, 27), (18, 2, 27), (24, 25, 6), (24, 14, 25), (14, 1, 25), (22, 23, 10), (22, 15, 23), (15, 5, 23), (16, 21, 5), (16, 19, 21), (19, 4, 21), (19, 20, 4), (19, 17, 20), (17, 3, 20), (17, 18, 3), (17, 12, 18), (12, 2, 18), (15, 16, 5), (15, 13, 16), (13, 0, 16), (12, 14, 2), (12, 13, 14), (13, 1, 14)])
me_icosphere.polygons.foreach_set('use_smooth', [True] * 80)
_uv = me_icosphere.uv_layers.new(name='UVMap')
_uv.uv.foreach_set('vector', [0.1818, 0.0, 0.2273, 0.07873, 0.1364, 0.07873, 0.2727, 0.1575, 0.3182, 0.07873, 0.3636, 0.1575, 0.9091, 0.0, 0.9545, 0.07873, 0.8636, 0.07873, 0.7273, 0.0, 0.7727, 0.07873, 0.6818, 0.07873, 0.5455, 0.0, 0.5909, 0.07873, 0.5, 0.07873, 0.2727, 0.1575, 0.3636, 0.1575, 0.3182, 0.2362, 0.09091, 0.1575, 0.1818, 0.1575, 0.1364, 0.2362, 0.8182, 0.1575, 0.9091, 0.1575, 0.8636, 0.2362, 0.6364, 0.1575, 0.7273, 0.1575, 0.6818, 0.2362, 0.4545, 0.1575, 0.5455, 0.1575, 0.5, 0.2362, 0.2727, 0.1575, 0.3182, 0.2362, 0.2273, 0.2362, 0.09091, 0.1575, 0.1364, 0.2362, 0.04546, 0.2362, 0.8182, 0.1575, 0.8636, 0.2362, 0.7727, 0.2362, 0.6364, 0.1575, 0.6818, 0.2362, 0.5909, 0.2362, 0.4545, 0.1575, 0.5, 0.2362, 0.4091, 0.2362, 0.1818, 0.3149, 0.2727, 0.3149, 0.2273, 0.3937, 0.0, 0.3149, 0.09091, 0.3149, 0.04546, 0.3937, 0.7273, 0.3149, 0.8182, 0.3149, 0.7727, 0.3937, 0.5455, 0.3149, 0.6364, 0.3149, 0.5909, 0.3937, 0.3636, 0.3149, 0.4545, 0.3149, 0.4091, 0.3937, 0.4091, 0.3937, 0.5, 0.3937, 0.4545, 0.4724, 0.4091, 0.3937, 0.4545, 0.3149, 0.5, 0.3937, 0.4545, 0.3149, 0.5455, 0.3149, 0.5, 0.3937, 0.5909, 0.3937, 0.6818, 0.3937, 0.6364, 0.4724, 0.5909, 0.3937, 0.6364, 0.3149, 0.6818, 0.3937, 0.6364, 0.3149, 0.7273, 0.3149, 0.6818, 0.3937, 0.7727, 0.3937, 0.8636, 0.3937, 0.8182, 0.4724, 0.7727, 0.3937, 0.8182, 0.3149, 0.8636, 0.3937, 0.8182, 0.3149, 0.9091, 0.3149, 0.8636, 0.3937, 0.04546, 0.3937, 0.1364, 0.3937, 0.09091, 0.4724, 0.04546, 0.3937, 0.09091, 0.3149, 0.1364, 0.3937, 0.09091, 0.3149, 0.1818, 0.3149, 0.1364, 0.3937, 0.2273, 0.3937, 0.3182, 0.3937, 0.2727, 0.4724, 0.2273, 0.3937, 0.2727, 0.3149, 0.3182, 0.3937, 0.2727, 0.3149, 0.3636, 0.3149, 0.3182, 0.3937, 0.4091, 0.2362, 0.4545, 0.3149, 0.3636, 0.3149, 0.4091, 0.2362, 0.5, 0.2362, 0.4545, 0.3149, 0.5, 0.2362, 0.5455, 0.3149, 0.4545, 0.3149, 0.5909, 0.2362, 0.6364, 0.3149, 0.5455, 0.3149, 0.5909, 0.2362, 0.6818, 0.2362, 0.6364, 0.3149, 0.6818, 0.2362, 0.7273, 0.3149, 0.6364, 0.3149, 0.7727, 0.2362, 0.8182, 0.3149, 0.7273, 0.3149, 0.7727, 0.2362, 0.8636, 0.2362, 0.8182, 0.3149, 0.8636, 0.2362, 0.9091, 0.3149, 0.8182, 0.3149, 0.04546, 0.2362, 0.09091, 0.3149, 0.0, 0.3149, 0.04546, 0.2362, 0.1364, 0.2362, 0.09091, 0.3149, 0.1364, 0.2362, 0.1818, 0.3149, 0.09091, 0.3149, 0.2273, 0.2362, 0.2727, 0.3149, 0.1818, 0.3149, 0.2273, 0.2362, 0.3182, 0.2362, 0.2727, 0.3149, 0.3182, 0.2362, 0.3636, 0.3149, 0.2727, 0.3149, 0.5, 0.2362, 0.5909, 0.2362, 0.5455, 0.3149, 0.5, 0.2362, 0.5455, 0.1575, 0.5909, 0.2362, 0.5455, 0.1575, 0.6364, 0.1575, 0.5909, 0.2362, 0.6818, 0.2362, 0.7727, 0.2362, 0.7273, 0.3149, 0.6818, 0.2362, 0.7273, 0.1575, 0.7727, 0.2362, 0.7273, 0.1575, 0.8182, 0.1575, 0.7727, 0.2362, 0.8636, 0.2362, 0.9545, 0.2362, 0.9091, 0.3149, 0.8636, 0.2362, 0.9091, 0.1575, 0.9545, 0.2362, 0.9091, 0.1575, 1.0, 0.1575, 0.9545, 0.2362, 0.1364, 0.2362, 0.2273, 0.2362, 0.1818, 0.3149, 0.1364, 0.2362, 0.1818, 0.1575, 0.2273, 0.2362, 0.1818, 0.1575, 0.2727, 0.1575, 0.2273, 0.2362, 0.3182, 0.2362, 0.4091, 0.2362, 0.3636, 0.3149, 0.3182, 0.2362, 0.3636, 0.1575, 0.4091, 0.2362, 0.3636, 0.1575, 0.4545, 0.1575, 0.4091, 0.2362, 0.5, 0.07873, 0.5455, 0.1575, 0.4545, 0.1575, 0.5, 0.07873, 0.5909, 0.07873, 0.5455, 0.1575, 0.5909, 0.07873, 0.6364, 0.1575, 0.5455, 0.1575, 0.6818, 0.07873, 0.7273, 0.1575, 0.6364, 0.1575, 0.6818, 0.07873, 0.7727, 0.07873, 0.7273, 0.1575, 0.7727, 0.07873, 0.8182, 0.1575, 0.7273, 0.1575, 0.8636, 0.07873, 0.9091, 0.1575, 0.8182, 0.1575, 0.8636, 0.07873, 0.9545, 0.07873, 0.9091, 0.1575, 0.9545, 0.07873, 1.0, 0.1575, 0.9091, 0.1575, 0.3636, 0.1575, 0.4091, 0.07873, 0.4545, 0.1575, 0.3636, 0.1575, 0.3182, 0.07873, 0.4091, 0.07873, 0.3182, 0.07873, 0.3636, 0.0, 0.4091, 0.07873, 0.1364, 0.07873, 0.1818, 0.1575, 0.09091, 0.1575, 0.1364, 0.07873, 0.2273, 0.07873, 0.1818, 0.1575, 0.2273, 0.07873, 0.2727, 0.1575, 0.1818, 0.1575])
_ca = me_icosphere.color_attributes.new('Col', 'FLOAT_COLOR', 'CORNER')
_ca.data.foreach_set('color', [0.4782, 0.4782, 0.4782, 0.214, 0.4782, 0.4782, 0.4782, 0.214, 0.4782, 0.4782, 0.4782, 0.214, 0.4782, 0.4782, 0.4782, 0.214, 0.4782, 0.4782, 0.4782, 0.214, 0.4782, 0.4782, 0.4782, 0.1962, 0.4782, 0.4782, 0.4782, 0.214, 0.4782, 0.4782, 0.4782, 0.214, 0.4782, 0.4782, 0.4782, 0.214, 0.4782, 0.4782, 0.4782, 0.214, 0.4782, 0.4782, 0.4782, 0.214, 0.4782, 0.4782, 0.4782, 0.214, 0.4782, 0.4782, 0.4782, 0.214, 0.4782, 0.4782, 0.4782, 0.214, 0.4782, 0.4782, 0.4782, 0.214, 0.4782, 0.4782, 0.4782, 0.214, 0.4782, 0.4782, 0.4782, 0.1962, 0.4782, 0.4782, 0.4782, 0.214, 0.4782, 0.4782, 0.4782, 0.214, 0.4782, 0.4782, 0.4782, 0.214, 0.4782, 0.4782, 0.4782, 0.214, 0.4782, 0.4782, 0.4782, 0.214, 0.4782, 0.4782, 0.4782, 0.214, 0.4782, 0.4782, 0.4782, 0.214, 0.4782, 0.4782, 0.4782, 0.214, 0.4782, 0.4782, 0.4782, 0.214, 0.4782, 0.4782, 0.4782, 0.214, 0.4782, 0.4782, 0.4782, 0.04581, 0.4782, 0.4782, 0.4782, 0.214, 0.4782, 0.4782, 0.4782, 0.04581, 0.4782, 0.4782, 0.4782, 0.214, 0.4782, 0.4782, 0.4782, 0.214, 0.4782, 0.4782, 0.4782, 0.214, 0.4782, 0.4782, 0.4782, 0.214, 0.4782, 0.4782, 0.4782, 0.214, 0.4782, 0.4782, 0.4782, 0.214, 0.4782, 0.4782, 0.4782, 0.214, 0.4782, 0.4782, 0.4782, 0.214, 0.4782, 0.4782, 0.4782, 0.214, 0.4782, 0.4782, 0.4782, 0.214, 0.4782, 0.4782, 0.4782, 0.214, 0.4782, 0.4782, 0.4782, 0.009806, 0.4782, 0.4782, 0.4782, 0.04581, 0.4782, 0.4782, 0.4782, 0.04581, 0.4782, 0.4782, 0.4782, 0.04581, 0.4782, 0.4782, 0.4782, 0.214, 0.4782, 0.4782, 0.4782, 0.214, 0.4782, 0.4782, 0.4782, 0.2049, 0.4782, 0.4782, 0.4782, 0.214, 0.4782, 0.4782, 0.4782, 0.214, 0.4782, 0.4782, 0.4782, 0.214, 0.4782, 0.4782, 0.4782, 0.214, 0.4782, 0.4782, 0.4782, 0.214, 0.4782, 0.4782, 0.4782, 0.214, 0.4782, 0.4782, 0.4782, 9.616e-05, 0.4782, 0.4782, 0.4782, 0.002099, 0.4782, 0.4782, 0.4782, 0.002099, 0.4782, 0.4782, 0.4782, 0.214, 0.4782, 0.4782, 0.4782, 0.0004492, 0.4782, 0.4782, 0.4782, 0.04581, 0.4782, 0.4782, 0.4782, 0.04581, 0.4782, 0.4782, 0.4782, 0.002099, 0.4782, 0.4782, 0.4782, 0.214, 0.4782, 0.4782, 0.4782, 0.04581, 0.4782, 0.4782, 0.4782, 0.0004492, 0.4782, 0.4782, 0.4782, 0.002099, 0.4782, 0.4782, 0.4782, 0.0004492, 0.4782, 0.4782, 0.4782, 9.616e-05, 0.4782, 0.4782, 0.4782, 0.002099, 0.4782, 0.4782, 0.4782, 0.002099, 0.4782, 0.4782, 0.4782, 0.214, 0.4782, 0.4782, 0.4782, 0.214, 0.4782, 0.4782, 0.4782, 0.002099, 0.4782, 0.4782, 0.4782, 0.002099, 0.4782, 0.4782, 0.4782, 0.214, 0.4782, 0.4782, 0.4782, 0.002099, 0.4782, 0.4782, 0.4782, 0.214, 0.4782, 0.4782, 0.4782, 0.214, 0.4782, 0.4782, 0.4782, 0.214, 0.4782, 0.4782, 0.4782, 0.214, 0.4782, 0.4782, 0.4782, 0.214, 0.4782, 0.4782, 0.4782, 0.214, 0.4782, 0.4782, 0.4782, 0.214, 0.4782, 0.4782, 0.4782, 0.214, 0.4782, 0.4782, 0.4782, 0.214, 0.4782, 0.4782, 0.4782, 0.214, 0.4782, 0.4782, 0.4782, 0.214, 0.4782, 0.4782, 0.4782, 0.214, 0.4782, 0.4782, 0.4782, 0.2049, 0.4782, 0.4782, 0.4782, 0.214, 0.4782, 0.4782, 0.4782, 0.214, 0.4782, 0.4782, 0.4782, 0.214, 0.4782, 0.4782, 0.4782, 0.2049, 0.4782, 0.4782, 0.4782, 0.214, 0.4782, 0.4782, 0.4782, 0.214, 0.4782, 0.4782, 0.4782, 0.2049, 0.4782, 0.4782, 0.4782, 0.2049, 0.4782, 0.4782, 0.4782, 0.04581, 0.4782, 0.4782, 0.4782, 0.214, 0.4782, 0.4782, 0.4782, 0.2049, 0.4782, 0.4782, 0.4782, 0.214, 0.4782, 0.4782, 0.4782, 0.04581, 0.4782, 0.4782, 0.4782, 0.214, 0.4782, 0.4782, 0.4782, 0.214, 0.4782, 0.4782, 0.4782, 0.04581, 0.4782, 0.4782, 0.4782, 0.04581, 0.4782, 0.4782, 0.4782, 0.0004492, 0.4782, 0.4782, 0.4782, 0.214, 0.4782, 0.4782, 0.4782, 0.04581, 0.4782, 0.4782, 0.4782, 0.04581, 0.4782, 0.4782, 0.4782, 0.0004492, 0.4782, 0.4782, 0.4782, 0.04581, 0.4782, 0.4782, 0.4782, 9.616e-05, 0.4782, 0.4782, 0.4782, 0.0004492, 0.4782, 0.4782, 0.4782, 0.009806, 0.4782, 0.4782, 0.4782, 0.002099, 0.4782, 0.4782, 0.4782, 9.616e-05, 0.4782, 0.4782, 0.4782, 0.009806, 0.4782, 0.4782, 0.4782, 0.214, 0.4782, 0.4782, 0.4782, 0.002099, 0.4782, 0.4782, 0.4782, 0.214, 0.4782, 0.4782, 0.4782, 0.214, 0.4782, 0.4782, 0.4782, 0.002099, 0.4782, 0.4782, 0.4782, 0.214, 0.4782, 0.4782, 0.4782, 0.214, 0.4782, 0.4782, 0.4782, 0.214, 0.4782, 0.4782, 0.4782, 0.214, 0.4782, 0.4782, 0.4782, 0.214, 0.4782, 0.4782, 0.4782, 0.214, 0.4782, 0.4782, 0.4782, 0.214, 0.4782, 0.4782, 0.4782, 0.214, 0.4782, 0.4782, 0.4782, 0.214, 0.4782, 0.4782, 0.4782, 0.214, 0.4782, 0.4782, 0.4782, 0.214, 0.4782, 0.4782, 0.4782, 0.214, 0.4782, 0.4782, 0.4782, 0.214, 0.4782, 0.4782, 0.4782, 0.214, 0.4782, 0.4782, 0.4782, 0.214, 0.4782, 0.4782, 0.4782, 0.214, 0.4782, 0.4782, 0.4782, 0.214, 0.4782, 0.4782, 0.4782, 0.214, 0.4782, 0.4782, 0.4782, 0.214, 0.4782, 0.4782, 0.4782, 0.214, 0.4782, 0.4782, 0.4782, 0.214, 0.4782, 0.4782, 0.4782, 0.214, 0.4782, 0.4782, 0.4782, 0.214, 0.4782, 0.4782, 0.4782, 0.214, 0.4782, 0.4782, 0.4782, 0.214, 0.4782, 0.4782, 0.4782, 0.214, 0.4782, 0.4782, 0.4782, 0.214, 0.4782, 0.4782, 0.4782, 0.04581, 0.4782, 0.4782, 0.4782, 0.009806, 0.4782, 0.4782, 0.4782, 9.616e-05, 0.4782, 0.4782, 0.4782, 0.04581, 0.4782, 0.4782, 0.4782, 0.214, 0.4782, 0.4782, 0.4782, 0.009806, 0.4782, 0.4782, 0.4782, 0.214, 0.4782, 0.4782, 0.4782, 0.214, 0.4782, 0.4782, 0.4782, 0.009806, 0.4782, 0.4782, 0.4782, 0.214, 0.4782, 0.4782, 0.4782, 0.214, 0.4782, 0.4782, 0.4782, 0.214, 0.4782, 0.4782, 0.4782, 0.214, 0.4782, 0.4782, 0.4782, 0.214, 0.4782, 0.4782, 0.4782, 0.214, 0.4782, 0.4782, 0.4782, 0.214, 0.4782, 0.4782, 0.4782, 0.214, 0.4782, 0.4782, 0.4782, 0.214, 0.4782, 0.4782, 0.4782, 0.214, 0.4782, 0.4782, 0.4782, 0.214, 0.4782, 0.4782, 0.4782, 0.214, 0.4782, 0.4782, 0.4782, 0.214, 0.4782, 0.4782, 0.4782, 0.214, 0.4782, 0.4782, 0.4782, 0.214, 0.4782, 0.4782, 0.4782, 0.214, 0.4782, 0.4782, 0.4782, 0.214, 0.4782, 0.4782, 0.4782, 0.214, 0.4782, 0.4782, 0.4782, 0.214, 0.4782, 0.4782, 0.4782, 0.214, 0.4782, 0.4782, 0.4782, 0.214, 0.4782, 0.4782, 0.4782, 0.214, 0.4782, 0.4782, 0.4782, 0.214, 0.4782, 0.4782, 0.4782, 0.214, 0.4782, 0.4782, 0.4782, 0.214, 0.4782, 0.4782, 0.4782, 0.214, 0.4782, 0.4782, 0.4782, 0.214, 0.4782, 0.4782, 0.4782, 0.214, 0.4782, 0.4782, 0.4782, 0.04581, 0.4782, 0.4782, 0.4782, 0.214, 0.4782, 0.4782, 0.4782, 0.214, 0.4782, 0.4782, 0.4782, 0.1962, 0.4782, 0.4782, 0.4782, 0.04581, 0.4782, 0.4782, 0.4782, 0.1962, 0.4782, 0.4782, 0.4782, 0.04581, 0.4782, 0.4782, 0.4782, 0.04581, 0.4782, 0.4782, 0.4782, 0.214, 0.4782, 0.4782, 0.4782, 0.214, 0.4782, 0.4782, 0.4782, 0.04581, 0.4782, 0.4782, 0.4782, 0.214, 0.4782, 0.4782, 0.4782, 0.214, 0.4782, 0.4782, 0.4782, 0.214, 0.4782, 0.4782, 0.4782, 0.214, 0.4782, 0.4782, 0.4782, 0.214, 0.4782, 0.4782, 0.4782, 0.214, 0.4782, 0.4782, 0.4782, 0.214, 0.4782, 0.4782, 0.4782, 0.214, 0.4782, 0.4782, 0.4782, 0.214, 0.4782, 0.4782, 0.4782, 0.214, 0.4782, 0.4782, 0.4782, 0.214, 0.4782, 0.4782, 0.4782, 0.214, 0.4782, 0.4782, 0.4782, 0.214, 0.4782, 0.4782, 0.4782, 0.214, 0.4782, 0.4782, 0.4782, 0.214, 0.4782, 0.4782, 0.4782, 0.214, 0.4782, 0.4782, 0.4782, 0.214, 0.4782, 0.4782, 0.4782, 0.214, 0.4782, 0.4782, 0.4782, 0.214, 0.4782, 0.4782, 0.4782, 0.214, 0.4782, 0.4782, 0.4782, 0.214, 0.4782, 0.4782, 0.4782, 0.214, 0.4782, 0.4782, 0.4782, 0.214, 0.4782, 0.4782, 0.4782, 0.214, 0.4782, 0.4782, 0.4782, 0.1962, 0.4782, 0.4782, 0.4782, 0.214, 0.4782, 0.4782, 0.4782, 0.04581, 0.4782, 0.4782, 0.4782, 0.1962, 0.4782, 0.4782, 0.4782, 0.214, 0.4782, 0.4782, 0.4782, 0.214, 0.4782, 0.4782, 0.4782, 0.214, 0.4782, 0.4782, 0.4782, 0.214, 0.4782, 0.4782, 0.4782, 0.214, 0.4782, 0.4782, 0.4782, 0.214, 0.4782, 0.4782, 0.4782, 0.214, 0.4782, 0.4782, 0.4782, 0.214, 0.4782, 0.4782, 0.4782, 0.214, 0.4782, 0.4782, 0.4782, 0.214, 0.4782, 0.4782, 0.4782, 0.214, 0.4782, 0.4782, 0.4782, 0.214, 0.4782, 0.4782, 0.4782, 0.214, 0.4782, 0.4782, 0.4782, 0.214])
_ca = me_icosphere.color_attributes.new('Alpha', 'FLOAT_COLOR', 'CORNER')
_ca.data.foreach_set('color', [0.214, 0.214, 0.214, 1.0, 0.214, 0.214, 0.214, 1.0, 0.214, 0.214, 0.214, 1.0, 0.214, 0.214, 0.214, 1.0, 0.214, 0.214, 0.214, 1.0, 0.1962, 0.1962, 0.1962, 1.0, 0.214, 0.214, 0.214, 1.0, 0.214, 0.214, 0.214, 1.0, 0.214, 0.214, 0.214, 1.0, 0.214, 0.214, 0.214, 1.0, 0.214, 0.214, 0.214, 1.0, 0.214, 0.214, 0.214, 1.0, 0.214, 0.214, 0.214, 1.0, 0.214, 0.214, 0.214, 1.0, 0.214, 0.214, 0.214, 1.0, 0.214, 0.214, 0.214, 1.0, 0.1962, 0.1962, 0.1962, 1.0, 0.214, 0.214, 0.214, 1.0, 0.214, 0.214, 0.214, 1.0, 0.214, 0.214, 0.214, 1.0, 0.214, 0.214, 0.214, 1.0, 0.214, 0.214, 0.214, 1.0, 0.214, 0.214, 0.214, 1.0, 0.214, 0.214, 0.214, 1.0, 0.214, 0.214, 0.214, 1.0, 0.214, 0.214, 0.214, 1.0, 0.214, 0.214, 0.214, 1.0, 0.04581, 0.04581, 0.04581, 1.0, 0.214, 0.214, 0.214, 1.0, 0.04581, 0.04581, 0.04581, 1.0, 0.214, 0.214, 0.214, 1.0, 0.214, 0.214, 0.214, 1.0, 0.214, 0.214, 0.214, 1.0, 0.214, 0.214, 0.214, 1.0, 0.214, 0.214, 0.214, 1.0, 0.214, 0.214, 0.214, 1.0, 0.214, 0.214, 0.214, 1.0, 0.214, 0.214, 0.214, 1.0, 0.214, 0.214, 0.214, 1.0, 0.214, 0.214, 0.214, 1.0, 0.214, 0.214, 0.214, 1.0, 0.009806, 0.009806, 0.009806, 1.0, 0.04581, 0.04581, 0.04581, 1.0, 0.04581, 0.04581, 0.04581, 1.0, 0.04581, 0.04581, 0.04581, 1.0, 0.214, 0.214, 0.214, 1.0, 0.214, 0.214, 0.214, 1.0, 0.2049, 0.2049, 0.2049, 1.0, 0.214, 0.214, 0.214, 1.0, 0.214, 0.214, 0.214, 1.0, 0.214, 0.214, 0.214, 1.0, 0.214, 0.214, 0.214, 1.0, 0.214, 0.214, 0.214, 1.0, 0.214, 0.214, 0.214, 1.0, 9.615e-05, 9.616e-05, 9.616e-05, 1.0, 0.002099, 0.002099, 0.002099, 1.0, 0.002099, 0.002099, 0.002099, 1.0, 0.214, 0.214, 0.214, 1.0, 0.0004492, 0.0004493, 0.0004492, 1.0, 0.04581, 0.04581, 0.04581, 1.0, 0.04581, 0.04581, 0.04581, 1.0, 0.002099, 0.002099, 0.002099, 1.0, 0.214, 0.214, 0.214, 1.0, 0.04581, 0.04581, 0.04581, 1.0, 0.0004492, 0.0004493, 0.0004492, 1.0, 0.002099, 0.002099, 0.002099, 1.0, 0.0004492, 0.0004493, 0.0004492, 1.0, 9.615e-05, 9.616e-05, 9.616e-05, 1.0, 0.002099, 0.002099, 0.002099, 1.0, 0.002099, 0.002099, 0.002099, 1.0, 0.214, 0.214, 0.214, 1.0, 0.214, 0.214, 0.214, 1.0, 0.002099, 0.002099, 0.002099, 1.0, 0.002099, 0.002099, 0.002099, 1.0, 0.214, 0.214, 0.214, 1.0, 0.002099, 0.002099, 0.002099, 1.0, 0.214, 0.214, 0.214, 1.0, 0.214, 0.214, 0.214, 1.0, 0.214, 0.214, 0.214, 1.0, 0.214, 0.214, 0.214, 1.0, 0.214, 0.214, 0.214, 1.0, 0.214, 0.214, 0.214, 1.0, 0.214, 0.214, 0.214, 1.0, 0.214, 0.214, 0.214, 1.0, 0.214, 0.214, 0.214, 1.0, 0.214, 0.214, 0.214, 1.0, 0.214, 0.214, 0.214, 1.0, 0.214, 0.214, 0.214, 1.0, 0.2049, 0.2049, 0.2049, 1.0, 0.214, 0.214, 0.214, 1.0, 0.214, 0.214, 0.214, 1.0, 0.214, 0.214, 0.214, 1.0, 0.2049, 0.2049, 0.2049, 1.0, 0.214, 0.214, 0.214, 1.0, 0.214, 0.214, 0.214, 1.0, 0.2049, 0.2049, 0.2049, 1.0, 0.2049, 0.2049, 0.2049, 1.0, 0.04581, 0.04581, 0.04581, 1.0, 0.214, 0.214, 0.214, 1.0, 0.2049, 0.2049, 0.2049, 1.0, 0.214, 0.214, 0.214, 1.0, 0.04581, 0.04581, 0.04581, 1.0, 0.214, 0.214, 0.214, 1.0, 0.214, 0.214, 0.214, 1.0, 0.04581, 0.04581, 0.04581, 1.0, 0.04581, 0.04581, 0.04581, 1.0, 0.0004492, 0.0004493, 0.0004492, 1.0, 0.214, 0.214, 0.214, 1.0, 0.04581, 0.04581, 0.04581, 1.0, 0.04581, 0.04581, 0.04581, 1.0, 0.0004492, 0.0004493, 0.0004492, 1.0, 0.04581, 0.04581, 0.04581, 1.0, 9.615e-05, 9.616e-05, 9.616e-05, 1.0, 0.0004492, 0.0004493, 0.0004492, 1.0, 0.009806, 0.009806, 0.009806, 1.0, 0.002099, 0.002099, 0.002099, 1.0, 9.615e-05, 9.616e-05, 9.616e-05, 1.0, 0.009806, 0.009806, 0.009806, 1.0, 0.214, 0.214, 0.214, 1.0, 0.002099, 0.002099, 0.002099, 1.0, 0.214, 0.214, 0.214, 1.0, 0.214, 0.214, 0.214, 1.0, 0.002099, 0.002099, 0.002099, 1.0, 0.214, 0.214, 0.214, 1.0, 0.214, 0.214, 0.214, 1.0, 0.214, 0.214, 0.214, 1.0, 0.214, 0.214, 0.214, 1.0, 0.214, 0.214, 0.214, 1.0, 0.214, 0.214, 0.214, 1.0, 0.214, 0.214, 0.214, 1.0, 0.214, 0.214, 0.214, 1.0, 0.214, 0.214, 0.214, 1.0, 0.214, 0.214, 0.214, 1.0, 0.214, 0.214, 0.214, 1.0, 0.214, 0.214, 0.214, 1.0, 0.214, 0.214, 0.214, 1.0, 0.214, 0.214, 0.214, 1.0, 0.214, 0.214, 0.214, 1.0, 0.214, 0.214, 0.214, 1.0, 0.214, 0.214, 0.214, 1.0, 0.214, 0.214, 0.214, 1.0, 0.214, 0.214, 0.214, 1.0, 0.214, 0.214, 0.214, 1.0, 0.214, 0.214, 0.214, 1.0, 0.214, 0.214, 0.214, 1.0, 0.214, 0.214, 0.214, 1.0, 0.214, 0.214, 0.214, 1.0, 0.214, 0.214, 0.214, 1.0, 0.214, 0.214, 0.214, 1.0, 0.214, 0.214, 0.214, 1.0, 0.04581, 0.04581, 0.04581, 1.0, 0.009806, 0.009806, 0.009806, 1.0, 9.615e-05, 9.616e-05, 9.616e-05, 1.0, 0.04581, 0.04581, 0.04581, 1.0, 0.214, 0.214, 0.214, 1.0, 0.009806, 0.009806, 0.009806, 1.0, 0.214, 0.214, 0.214, 1.0, 0.214, 0.214, 0.214, 1.0, 0.009806, 0.009806, 0.009806, 1.0, 0.214, 0.214, 0.214, 1.0, 0.214, 0.214, 0.214, 1.0, 0.214, 0.214, 0.214, 1.0, 0.214, 0.214, 0.214, 1.0, 0.214, 0.214, 0.214, 1.0, 0.214, 0.214, 0.214, 1.0, 0.214, 0.214, 0.214, 1.0, 0.214, 0.214, 0.214, 1.0, 0.214, 0.214, 0.214, 1.0, 0.214, 0.214, 0.214, 1.0, 0.214, 0.214, 0.214, 1.0, 0.214, 0.214, 0.214, 1.0, 0.214, 0.214, 0.214, 1.0, 0.214, 0.214, 0.214, 1.0, 0.214, 0.214, 0.214, 1.0, 0.214, 0.214, 0.214, 1.0, 0.214, 0.214, 0.214, 1.0, 0.214, 0.214, 0.214, 1.0, 0.214, 0.214, 0.214, 1.0, 0.214, 0.214, 0.214, 1.0, 0.214, 0.214, 0.214, 1.0, 0.214, 0.214, 0.214, 1.0, 0.214, 0.214, 0.214, 1.0, 0.214, 0.214, 0.214, 1.0, 0.214, 0.214, 0.214, 1.0, 0.214, 0.214, 0.214, 1.0, 0.214, 0.214, 0.214, 1.0, 0.214, 0.214, 0.214, 1.0, 0.04581, 0.04581, 0.04581, 1.0, 0.214, 0.214, 0.214, 1.0, 0.214, 0.214, 0.214, 1.0, 0.1962, 0.1962, 0.1962, 1.0, 0.04581, 0.04581, 0.04581, 1.0, 0.1962, 0.1962, 0.1962, 1.0, 0.04581, 0.04581, 0.04581, 1.0, 0.04581, 0.04581, 0.04581, 1.0, 0.214, 0.214, 0.214, 1.0, 0.214, 0.214, 0.214, 1.0, 0.04581, 0.04581, 0.04581, 1.0, 0.214, 0.214, 0.214, 1.0, 0.214, 0.214, 0.214, 1.0, 0.214, 0.214, 0.214, 1.0, 0.214, 0.214, 0.214, 1.0, 0.214, 0.214, 0.214, 1.0, 0.214, 0.214, 0.214, 1.0, 0.214, 0.214, 0.214, 1.0, 0.214, 0.214, 0.214, 1.0, 0.214, 0.214, 0.214, 1.0, 0.214, 0.214, 0.214, 1.0, 0.214, 0.214, 0.214, 1.0, 0.214, 0.214, 0.214, 1.0, 0.214, 0.214, 0.214, 1.0, 0.214, 0.214, 0.214, 1.0, 0.214, 0.214, 0.214, 1.0, 0.214, 0.214, 0.214, 1.0, 0.214, 0.214, 0.214, 1.0, 0.214, 0.214, 0.214, 1.0, 0.214, 0.214, 0.214, 1.0, 0.214, 0.214, 0.214, 1.0, 0.214, 0.214, 0.214, 1.0, 0.214, 0.214, 0.214, 1.0, 0.214, 0.214, 0.214, 1.0, 0.214, 0.214, 0.214, 1.0, 0.1962, 0.1962, 0.1962, 1.0, 0.214, 0.214, 0.214, 1.0, 0.04581, 0.04581, 0.04581, 1.0, 0.1962, 0.1962, 0.1962, 1.0, 0.214, 0.214, 0.214, 1.0, 0.214, 0.214, 0.214, 1.0, 0.214, 0.214, 0.214, 1.0, 0.214, 0.214, 0.214, 1.0, 0.214, 0.214, 0.214, 1.0, 0.214, 0.214, 0.214, 1.0, 0.214, 0.214, 0.214, 1.0, 0.214, 0.214, 0.214, 1.0, 0.214, 0.214, 0.214, 1.0, 0.214, 0.214, 0.214, 1.0, 0.214, 0.214, 0.214, 1.0, 0.214, 0.214, 0.214, 1.0, 0.214, 0.214, 0.214, 1.0, 0.214, 0.214, 0.214, 1.0])
me_icosphere.materials.append(mat_f3dlite_material)
me_icosphere.use_paint_bone_selection = False
me_icosphere.use_paint_mask_vertex = True
me_icosphere.update()

# ---- objects
ob_icosphere = bpy.data.objects.new('Icosphere', me_icosphere)

# ---- transforms, parenting, visibility, modifiers, constraints
ob_icosphere.location = (0.0, 0.0, 0.0)

# ---- collection membership
col_collection.objects.link(ob_icosphere)

# ---- scene / render settings (as saved in the file)
scene.frame_start = 1; scene.frame_end = 250; scene.frame_set(1)
scene.render.engine = 'BLENDER_EEVEE_NEXT'
scene.render.resolution_x = 1440
scene.render.fps = 60
scene.view_settings.view_transform = 'Standard'
bpy.context.view_layer.update()

# ---- added for rendering (the .blend has no active camera and no usable light): camera, sun
cam_auto = bpy.data.cameras.new('AutoCamera')
cam_auto.lens = 50.0
cam_auto.sensor_width = 36.0
cam_auto.clip_end = 1000.0
ob_auto_camera = bpy.data.objects.new('AutoCamera', cam_auto)
scene.collection.objects.link(ob_auto_camera)
ob_auto_camera.location = (3.15365, -3.78438, 2.52292)
ob_auto_camera.rotation_euler = (1.09748, -7.21219e-08, 0.694738)
scene.camera = ob_auto_camera
light_auto_sun = bpy.data.lights.new('AutoSun', 'SUN')
light_auto_sun.energy = 3.0
light_auto_sun.angle = 0.0523599
ob_auto_sun = bpy.data.objects.new('AutoSun', light_auto_sun)
scene.collection.objects.link(ob_auto_sun)
ob_auto_sun.rotation_euler = (0.872665, 0.174533, 0.523599)
bpy.context.view_layer.update()
